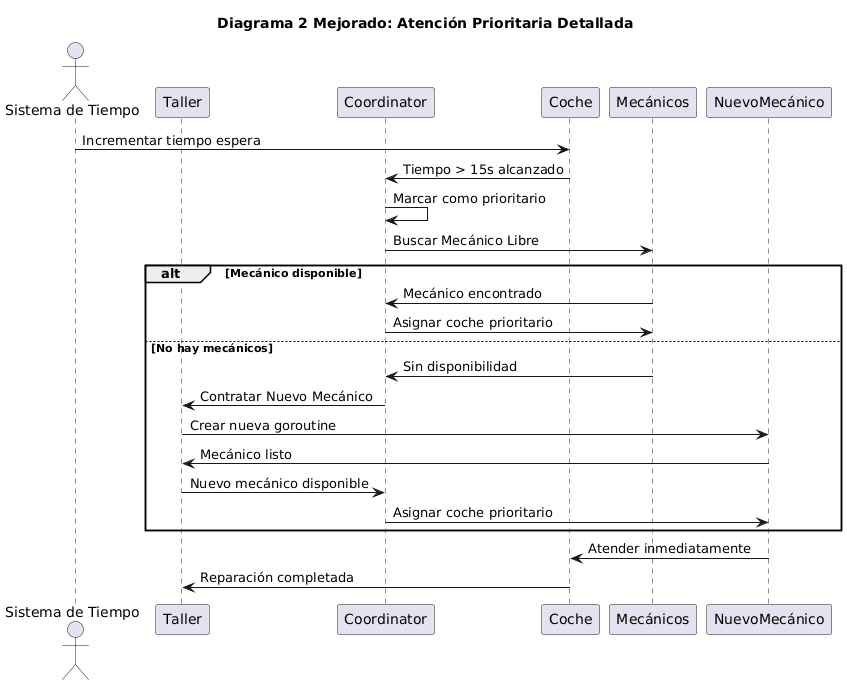

The diagram above was rendered by PlantUML. Its source (embedded in the PNG):
@startuml
title Diagrama 2 Mejorado: Atención Prioritaria Detallada

actor "Sistema de Tiempo" as ST
participant "Taller" as T
participant "Coordinator" as C
participant "Coche" as Car
participant "Mecánicos" as M
participant "NuevoMecánico" as NM

ST -> Car: Incrementar tiempo espera
Car -> C: Tiempo > 15s alcanzado
C -> C: Marcar como prioritario
C -> M: Buscar Mecánico Libre

alt Mecánico disponible
    M -> C: Mecánico encontrado
    C -> M: Asignar coche prioritario
else No hay mecánicos
    M -> C: Sin disponibilidad
    C -> T: Contratar Nuevo Mecánico
    T -> NM: Crear nueva goroutine
    NM -> T: Mecánico listo
    T -> C: Nuevo mecánico disponible
    C -> NM: Asignar coche prioritario
end

NM -> Car: Atender inmediatamente
Car -> T: Reparación completada
@enduml